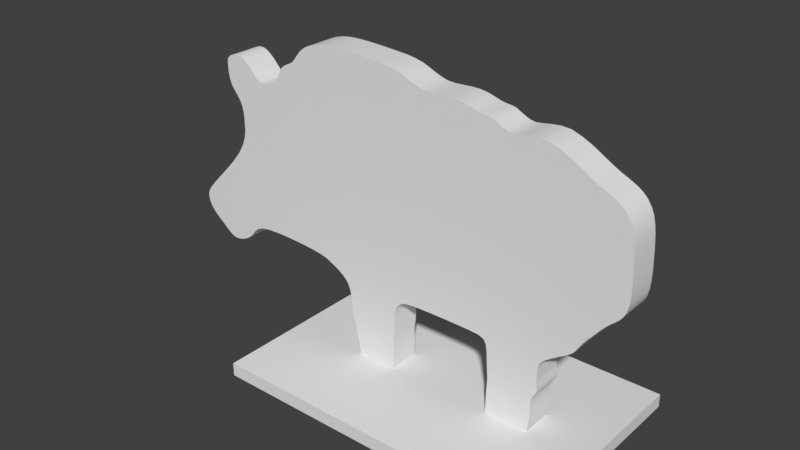 # Source: TinAnimalBoar.blend  (saved by Blender 2.78.0; exported with 4.5.12 LTS)
import bpy
from mathutils import Matrix  # noqa: F401  (used for matrix-valued properties, if any)

bpy.ops.wm.read_factory_settings(use_empty=True)
scene = bpy.context.scene
scene.name = 'Scene'

# ---- collections
col_collection_1 = bpy.data.collections.new('Collection 1'); scene.collection.children.link(col_collection_1)

# ---- world
world_world = bpy.data.worlds.new('World'); scene.world = world_world
world_world.color = (0.05088, 0.05088, 0.05088)
world_world.use_sun_shadow = False
world_world.sun_shadow_jitter_overblur = 0.0
world_world.cycles.sampling_method = 'MANUAL'

# ---- meshes
me_plane_011 = bpy.data.meshes.new('Plane.011')
me_plane_011.from_pydata([(-0.8036, -0.4778, 1.49e-06), (-0.8036, -0.4778, 0.06119), (-0.8036, 0.4856, 1.49e-06), (-0.8036, 0.4856, 0.06119), (0.7037, -0.4778, 1.49e-06), (0.7037, -0.4778, 0.06119), (0.7037, 0.4856, 1.49e-06), (0.7037, 0.4856, 0.06119), (0.3248, -0.07095, 1.281), (0.3594, -0.07095, 1.287), (0.3979, -0.07095, 1.291), (0.3979, 0.07084, 1.291), (0.3594, 0.07084, 1.287), (0.3248, 0.07084, 1.281), (0.4853, -0.07095, 1.272), (0.5313, -0.07095, 1.25), (0.5752, -0.07095, 1.224), (0.5752, 0.07084, 1.224), (0.5313, 0.07084, 1.25), (0.4853, 0.07084, 1.272), (0.6467, -0.07095, 1.184), (0.6733, -0.07095, 1.172), (0.696, -0.07095, 1.161), (0.696, 0.07084, 1.161), (0.6733, 0.07084, 1.172), (0.6467, 0.07084, 1.184), (0.7361, -0.07095, 1.136), (0.7543, -0.07095, 1.118), (0.7701, -0.07095, 1.095), (0.7701, 0.07084, 1.095), (0.7543, 0.07084, 1.118), (0.7361, 0.07084, 1.136), (0.8023, -0.07095, 0.8649), (0.8021, -0.07095, 0.8233), (0.7994, -0.07095, 0.7854), (0.7993, 0.07084, 0.952), (0.7963, 0.07084, 0.994), (0.7911, 0.07084, 1.033), (0.7821, -0.07095, 0.7289), (0.7679, -0.07095, 0.71), (0.752, -0.07095, 0.6945), (0.752, 0.07084, 0.6945), (0.7679, 0.07084, 0.71), (0.7821, 0.07084, 0.7289), (0.7209, -0.07095, 0.6652), (0.7069, -0.07095, 0.6495), (0.6934, -0.07095, 0.6334), (0.6934, 0.07084, 0.6334), (0.7069, 0.07084, 0.6495), (0.7209, 0.07084, 0.6652), (0.6666, -0.07095, 0.6008), (0.6534, -0.07095, 0.5848), (0.6413, -0.07095, 0.5694), (0.6413, 0.07084, 0.5694), (0.6534, 0.07084, 0.5848), (0.6666, 0.07084, 0.6008), (0.6226, -0.07095, 0.5413), (0.6156, -0.07095, 0.5289), (0.6087, -0.07095, 0.5174), (0.6087, 0.07084, 0.5174), (0.6156, 0.07084, 0.5289), (0.6226, 0.07084, 0.5413), (0.5912, -0.07095, 0.4971), (0.5796, -0.07095, 0.4878), (0.5661, -0.07095, 0.4783), (0.5661, 0.07084, 0.4783), (0.5796, 0.07084, 0.4878), (0.5912, 0.07084, 0.4971), (0.5338, -0.07095, 0.457), (0.5163, -0.07095, 0.4455), (0.4999, -0.07095, 0.4342), (0.4999, 0.07084, 0.4342), (0.5163, 0.07084, 0.4455), (0.5338, 0.07084, 0.457), (0.4756, -0.07095, 0.4149), (0.4685, -0.07095, 0.407), (0.4638, -0.07095, 0.3992), (0.4638, 0.07084, 0.3992), (0.4685, 0.07084, 0.407), (0.4756, 0.07084, 0.4149), (0.456, -0.07095, 0.3833), (0.4547, -0.07095, 0.3725), (0.4538, -0.07095, 0.3597), (0.4538, 0.07084, 0.3597), (0.4547, 0.07084, 0.3725), (0.456, 0.07084, 0.3833), (0.4521, -0.07095, 0.3245), (0.4513, -0.07095, 0.3049), (0.4568, -0.07095, 0.282), (0.4568, 0.07084, 0.282), (0.4513, 0.07084, 0.3049), (0.4521, 0.07084, 0.3245), (0.4496, -0.07095, 0.2484), (0.439, -0.07095, 0.2361), (0.4341, -0.07095, 0.2208), (0.4341, 0.07084, 0.2208), (0.439, 0.07084, 0.2361), (0.4496, 0.07084, 0.2484), (0.4314, -0.07095, 0.1969), (0.431, -0.07095, 0.1857), (0.4309, -0.07095, 0.1728), (0.4309, 0.07084, 0.1728), (0.431, 0.07084, 0.1857), (0.4314, 0.07084, 0.1969), (0.4311, -0.07095, 0.1366), (0.4287, -0.07095, 0.1091), (0.4232, -0.07095, 0.06602), (0.4232, 0.07084, 0.06602), (0.4287, 0.07084, 0.1091), (0.4311, 0.07084, 0.1366), (0.3703, -0.07095, 0.04196), (0.3334, -0.07095, 0.04483), (0.2854, -0.07095, 0.04443), (0.2854, 0.07084, 0.04443), (0.3334, 0.07084, 0.04483), (0.3703, 0.07084, 0.04196), (0.2259, -0.07095, 0.1597), (0.2288, -0.07095, 0.2255), (0.2237, -0.07095, 0.2911), (0.2237, 0.07084, 0.2911), (0.2288, 0.07084, 0.2255), (0.2259, 0.07084, 0.1597), (0.2144, -0.07095, 0.3814), (0.2019, -0.07095, 0.4005), (0.1781, -0.07095, 0.4088), (0.1781, 0.07084, 0.4088), (0.2019, 0.07084, 0.4005), (0.2144, 0.07084, 0.3814), (0.07955, -0.07095, 0.4127), (0.0102, -0.07095, 0.4132), (-0.0592, -0.07095, 0.4128), (-0.0592, 0.07084, 0.4128), (0.0102, 0.07084, 0.4132), (0.07955, 0.07084, 0.4127), (-0.1583, -0.07095, 0.4094), (-0.1828, -0.07095, 0.4065), (-0.197, -0.07095, 0.4028), (-0.197, 0.07084, 0.4028), (-0.1828, 0.07084, 0.4065), (-0.1583, 0.07084, 0.4094), (-0.2136, -0.07095, 0.3936), (-0.2207, -0.07095, 0.3879), (-0.2271, -0.07095, 0.3812), (-0.2271, 0.07084, 0.3812), (-0.2207, 0.07084, 0.3879), (-0.2136, 0.07084, 0.3936), (-0.2374, -0.07095, 0.3646), (-0.2412, -0.07095, 0.3509), (-0.2442, -0.07095, 0.3289), (-0.2442, 0.07084, 0.3289), (-0.2412, 0.07084, 0.3509), (-0.2374, 0.07084, 0.3646), (-0.2476, -0.07095, 0.2454), (-0.2548, -0.07095, 0.1889), (-0.2503, -0.07095, 0.1336), (-0.2503, 0.07084, 0.1336), (-0.2548, 0.07084, 0.1889), (-0.2476, 0.07084, 0.2454), (-0.3131, -0.07095, 0.05424), (-0.352, -0.07095, 0.04962), (-0.3908, -0.07095, 0.05213), (-0.3908, 0.07084, 0.05213), (-0.352, 0.07084, 0.04962), (-0.3131, 0.07084, 0.05424), (-0.4358, -0.07095, 0.05127), (-0.4436, -0.07095, 0.1184), (-0.4544, -0.07095, 0.148), (-0.4544, 0.07084, 0.148), (-0.4436, 0.07084, 0.1184), (-0.4358, 0.07084, 0.05127), (-0.4615, -0.07095, 0.1934), (-0.4653, -0.07095, 0.2084), (-0.4693, -0.07095, 0.223), (-0.4693, 0.07084, 0.223), (-0.4653, 0.07084, 0.2084), (-0.4615, 0.07084, 0.1934), (-0.4762, -0.07095, 0.2645), (-0.4791, -0.07095, 0.2921), (-0.4826, -0.07095, 0.3205), (-0.4826, 0.07084, 0.3205), (-0.4791, 0.07084, 0.2921), (-0.4762, 0.07084, 0.2645), (-0.4939, -0.07095, 0.3683), (-0.5024, -0.07095, 0.3858), (-0.513, -0.07095, 0.4003), (-0.513, 0.07084, 0.4003), (-0.5024, 0.07084, 0.3858), (-0.4939, 0.07084, 0.3683), (-0.5413, -0.07095, 0.4237), (-0.5583, -0.07095, 0.4338), (-0.5759, -0.07095, 0.4429), (-0.5759, 0.07084, 0.4429), (-0.5583, 0.07084, 0.4338), (-0.5413, 0.07084, 0.4237), (-0.6096, -0.07095, 0.4593), (-0.6298, -0.07095, 0.4666), (-0.6591, -0.07095, 0.4732), (-0.6591, 0.07084, 0.4732), (-0.6298, 0.07084, 0.4666), (-0.6096, 0.07084, 0.4593), (-0.765, -0.07095, 0.4843), (-0.837, -0.07095, 0.4877), (-0.9086, -0.07095, 0.4884), (-0.9086, 0.07084, 0.4884), (-0.837, 0.07084, 0.4877), (-0.765, 0.07084, 0.4843), (-1.012, -0.07095, 0.4784), (-1.038, -0.07095, 0.468), (-1.055, -0.07095, 0.4556), (-1.055, 0.07084, 0.4556), (-1.038, 0.07084, 0.468), (-1.012, 0.07084, 0.4784), (-1.076, -0.07095, 0.43), (-1.086, -0.07095, 0.4182), (-1.099, -0.07095, 0.4069), (-1.099, 0.07084, 0.4069), (-1.086, 0.07084, 0.4182), (-1.076, 0.07084, 0.43), (-1.133, -0.07095, 0.3865), (-1.154, -0.07095, 0.3786), (-1.176, -0.07095, 0.3739), (-1.176, 0.07084, 0.3739), (-1.154, 0.07084, 0.3786), (-1.133, 0.07084, 0.3865), (-1.215, -0.07095, 0.3792), (-1.232, -0.07095, 0.3889), (-1.248, -0.07095, 0.4014), (-1.248, 0.07084, 0.4014), (-1.232, 0.07084, 0.3889), (-1.215, 0.07084, 0.3792), (-1.282, -0.07095, 0.429), (-1.3, -0.07095, 0.4429), (-1.317, -0.07095, 0.457), (-1.317, 0.07084, 0.457), (-1.3, 0.07084, 0.4429), (-1.282, 0.07084, 0.429), (-1.344, -0.07095, 0.4868), (-1.352, -0.07095, 0.5023), (-1.357, -0.07095, 0.5175), (-1.357, 0.07084, 0.5175), (-1.352, 0.07084, 0.5023), (-1.344, 0.07084, 0.4868), (-1.36, -0.07095, 0.5458), (-1.354, -0.07095, 0.5619), (-1.34, -0.07095, 0.5838), (-1.34, 0.07084, 0.5838), (-1.354, 0.07084, 0.5619), (-1.36, 0.07084, 0.5458), (-1.27, -0.07095, 0.6588), (-1.22, -0.07095, 0.7103), (-1.17, -0.07095, 0.7642), (-1.17, 0.07084, 0.7642), (-1.22, 0.07084, 0.7103), (-1.27, 0.07084, 0.6588), (-1.103, -0.07095, 0.859), (-1.089, -0.07095, 0.8963), (-1.083, -0.07095, 0.9288), (-1.083, 0.07084, 0.9288), (-1.089, 0.07084, 0.8963), (-1.103, 0.07084, 0.859), (-1.083, -0.07095, 0.9855), (-1.085, -0.07095, 1.011), (-1.09, -0.07095, 1.034), (-1.09, 0.07084, 1.034), (-1.085, 0.07084, 1.011), (-1.083, 0.07084, 0.9855), (-1.109, -0.07095, 1.073), (-1.123, -0.07095, 1.09), (-1.137, -0.07095, 1.108), (-1.137, 0.07084, 1.108), (-1.123, 0.07084, 1.09), (-1.109, 0.07084, 1.073), (-1.156, -0.07095, 1.148), (-1.161, -0.07095, 1.171), (-1.163, -0.07095, 1.193), (-1.163, 0.07084, 1.193), (-1.161, 0.07084, 1.171), (-1.156, 0.07084, 1.148), (-1.145, -0.07095, 1.253), (-1.136, -0.07095, 1.257), (-1.126, -0.07095, 1.261), (-1.157, 0.07084, 1.242), (-1.161, 0.07084, 1.235), (-1.163, 0.07084, 1.226), (-1.104, -0.07095, 1.265), (-1.091, -0.07095, 1.264), (-1.079, -0.07095, 1.261), (-1.079, 0.07084, 1.261), (-1.091, 0.07084, 1.264), (-1.104, 0.07084, 1.265), (-1.004, -0.07095, 1.199), (-0.9939, -0.07095, 1.188), (-0.9833, -0.07095, 1.18), (-1.026, 0.07084, 1.223), (-1.039, 0.07084, 1.235), (-1.052, 0.07084, 1.246), (-0.958, -0.07095, 1.17), (-0.9432, -0.07095, 1.17), (-0.9279, -0.07095, 1.172), (-0.9279, 0.07084, 1.172), (-0.9432, 0.07084, 1.17), (-0.958, 0.07084, 1.17), (-0.8987, -0.07095, 1.186), (-0.886, -0.07095, 1.195), (-0.8749, -0.07095, 1.207), (-0.8749, 0.07084, 1.207), (-0.886, 0.07084, 1.195), (-0.8987, 0.07084, 1.186), (-0.8592, -0.07095, 1.23), (-0.8539, -0.07095, 1.241), (-0.8488, -0.07095, 1.252), (-0.8488, 0.07084, 1.252), (-0.8539, 0.07084, 1.241), (-0.8592, 0.07084, 1.23), (-0.8351, -0.07095, 1.269), (-0.826, -0.07095, 1.276), (-0.8163, -0.07095, 1.282), (-0.8163, 0.07084, 1.282), (-0.826, 0.07084, 1.276), (-0.8351, 0.07084, 1.269), (-0.7974, -0.07095, 1.291), (-0.7886, -0.07095, 1.296), (-0.78, -0.07095, 1.301), (-0.78, 0.07084, 1.301), (-0.7886, 0.07084, 1.296), (-0.7974, 0.07084, 1.291), (-0.7628, -0.07095, 1.319), (-0.7537, -0.07095, 1.331), (-0.7438, -0.07095, 1.343), (-0.7438, 0.07084, 1.343), (-0.7537, 0.07084, 1.331), (-0.7628, 0.07084, 1.319), (-0.7199, -0.07095, 1.367), (-0.7053, -0.07095, 1.378), (-0.6885, -0.07095, 1.387), (-0.6885, 0.07084, 1.387), (-0.7053, 0.07084, 1.378), (-0.7199, 0.07084, 1.367), (-0.6475, -0.07095, 1.401), (-0.6222, -0.07095, 1.407), (-0.5927, -0.07095, 1.411), (-0.5927, 0.07084, 1.411), (-0.6222, 0.07084, 1.407), (-0.6475, 0.07084, 1.401), (-0.518, -0.07095, 1.413), (-0.474, -0.07095, 1.412), (-0.4281, -0.07095, 1.41), (-0.4281, 0.07084, 1.41), (-0.474, 0.07084, 1.412), (-0.518, 0.07084, 1.413), (-0.3383, -0.07095, 1.404), (-0.2968, -0.07095, 1.401), (-0.2584, -0.07095, 1.395), (-0.2584, 0.07084, 1.395), (-0.2968, 0.07084, 1.401), (-0.3383, 0.07084, 1.404), (-0.1925, -0.07095, 1.375), (-0.1634, -0.07095, 1.362), (-0.1343, -0.07095, 1.351), (-0.1343, 0.07084, 1.351), (-0.1634, 0.07084, 1.362), (-0.1925, 0.07084, 1.375), (-0.06689, -0.07095, 1.34), (-0.02897, -0.07095, 1.342), (0.008646, -0.07095, 1.344), (0.008646, 0.07084, 1.344), (-0.02897, 0.07084, 1.342), (-0.06689, 0.07084, 1.34), (0.07357, -0.07095, 1.34), (0.09934, -0.07095, 1.334), (0.1218, -0.07095, 1.327), (0.1218, 0.07084, 1.327), (0.09934, 0.07084, 1.334), (0.07357, 0.07084, 1.34), (0.1598, -0.07095, 1.318), (0.1769, -0.07095, 1.316), (0.1935, -0.07095, 1.314), (0.1935, 0.07084, 1.314), (0.1769, 0.07084, 1.316), (0.1598, 0.07084, 1.318), (0.2689, -0.07095, 1.281), (0.247, -0.07095, 1.29), (0.2278, -0.07095, 1.3), (0.2689, 0.07084, 1.281), (0.247, 0.07084, 1.29), (0.2278, 0.07084, 1.3), (-1.163, -0.07095, 1.226), (-1.161, -0.07095, 1.235), (-1.157, -0.07095, 1.242), (-1.126, 0.07084, 1.261), (-1.136, 0.07084, 1.257), (-1.145, 0.07084, 1.253), (-1.052, -0.07095, 1.246), (-1.039, -0.07095, 1.235), (-1.026, -0.07095, 1.223), (-0.9833, 0.07084, 1.18), (-0.9939, 0.07084, 1.188), (-1.004, 0.07084, 1.199), (0.7911, -0.07095, 1.033), (0.7963, -0.07095, 0.994), (0.7993, -0.07095, 0.952), (0.7994, 0.07084, 0.7854), (0.8021, 0.07084, 0.8233), (0.8023, 0.07084, 0.8649), (0.2946, -0.07095, 1.277), (0.44, -0.07095, 1.288), (0.2946, 0.07084, 1.277), (0.44, 0.07084, 1.288), (0.6146, -0.07095, 1.201), (0.6146, 0.07084, 1.201), (0.7164, -0.07095, 1.15), (0.7164, 0.07084, 1.15), (0.7826, -0.07095, 1.067), (0.7826, 0.07084, 1.067), (0.7931, -0.07095, 0.7534), (0.7931, 0.07084, 0.7534), (0.7358, -0.07095, 0.6803), (0.7358, 0.07084, 0.6803), (0.6801, -0.07095, 0.6171), (0.6801, 0.07084, 0.6171), (0.6309, -0.07095, 0.5548), (0.6309, 0.07084, 0.5548), (0.6009, -0.07095, 0.5069), (0.6009, 0.07084, 0.5069), (0.5508, -0.07095, 0.4682), (0.5508, 0.07084, 0.4682), (0.4858, -0.07095, 0.4238), (0.4858, 0.07084, 0.4238), (0.4597, -0.07095, 0.3937), (0.4597, 0.07084, 0.3937), (0.4532, -0.07095, 0.3445), (0.4532, 0.07084, 0.3445), (0.4563, -0.07095, 0.2634), (0.4563, 0.07084, 0.2634), (0.4323, -0.07095, 0.208), (0.4323, 0.07084, 0.208), (0.431, -0.07095, 0.1567), (0.431, 0.07084, 0.1567), (0.4112, -0.07095, 0.0474), (0.4112, 0.07084, 0.0474), (0.2239, -0.07095, 0.04516), (0.2239, 0.07084, 0.04516), (0.2202, -0.07095, 0.3465), (0.2202, 0.07084, 0.3465), (0.1389, -0.07095, 0.4113), (0.1389, 0.07084, 0.4113), (-0.1187, -0.07095, 0.4116), (-0.1187, 0.07084, 0.4116), (-0.2056, -0.07095, 0.3985), (-0.2056, 0.07084, 0.3985), (-0.2327, -0.07095, 0.3736), (-0.2327, 0.07084, 0.3736), (-0.2463, -0.07095, 0.2949), (-0.2463, 0.07084, 0.2949), (-0.2541, -0.07095, 0.05148), (-0.2541, 0.07084, 0.05148), (-0.4164, -0.07095, 0.05127), (-0.4164, 0.07084, 0.05127), (-0.4585, -0.07095, 0.1745), (-0.4585, 0.07084, 0.1745), (-0.4731, -0.07095, 0.2405), (-0.4731, 0.07084, 0.2405), (-0.4873, -0.07095, 0.3468), (-0.4873, 0.07084, 0.3468), (-0.526, -0.07095, 0.4126), (-0.526, 0.07084, 0.4126), (-0.5933, -0.07095, 0.4514), (-0.5933, 0.07084, 0.4514), (-0.7025, -0.07095, 0.4791), (-0.7025, 0.07084, 0.4791), (-0.9701, -0.07095, 0.4857), (-0.9701, 0.07084, 0.4857), (-1.066, -0.07095, 0.4425), (-1.066, 0.07084, 0.4425), (-1.114, -0.07095, 0.3964), (-1.114, 0.07084, 0.3964), (-1.197, -0.07095, 0.3737), (-1.197, 0.07084, 0.3737), (-1.264, -0.07095, 0.4152), (-1.264, 0.07084, 0.4152), (-1.332, -0.07095, 0.4716), (-1.332, 0.07084, 0.4716), (-1.36, -0.07095, 0.5322), (-1.36, 0.07084, 0.5322), (-1.313, -0.07095, 0.6149), (-1.313, 0.07084, 0.6149), (-1.129, -0.07095, 0.8155), (-1.129, 0.07084, 0.8155), (-1.083, -0.07095, 0.958), (-1.083, 0.07084, 0.958), (-1.098, -0.07095, 1.055), (-1.098, 0.07084, 1.055), (-1.149, -0.07095, 1.126), (-1.149, 0.07084, 1.126), (-1.163, -0.07095, 1.212), (-1.163, 0.07084, 1.212), (-1.115, -0.07095, 1.264), (-1.115, 0.07084, 1.264), (-1.066, -0.07095, 1.255), (-1.066, 0.07084, 1.255), (-0.9716, -0.07095, 1.173), (-0.9716, 0.07084, 1.173), (-0.9128, -0.07095, 1.177), (-0.9128, 0.07084, 1.177), (-0.8659, -0.07095, 1.219), (-0.8659, 0.07084, 1.219), (-0.8429, -0.07095, 1.261), (-0.8429, 0.07084, 1.261), (-0.8066, -0.07095, 1.287), (-0.8066, 0.07084, 1.287), (-0.7715, -0.07095, 1.309), (-0.7715, 0.07084, 1.309), (-0.7326, -0.07095, 1.356), (-0.7326, 0.07084, 1.356), (-0.6694, -0.07095, 1.395), (-0.6694, 0.07084, 1.395), (-0.5582, -0.07095, 1.413), (-0.5582, 0.07084, 1.413), (-0.3822, -0.07095, 1.407), (-0.3822, 0.07084, 1.407), (-0.2234, -0.07095, 1.387), (-0.2234, 0.07084, 1.387), (-0.1028, -0.07095, 1.342), (-0.1028, 0.07084, 1.342), (0.04361, -0.07095, 1.344), (0.04361, 0.07084, 1.344), (0.1417, -0.07095, 1.321), (0.1417, 0.07084, 1.321), (0.2103, -0.07095, 1.309), (0.2103, 0.07084, 1.309), (-1.152, -0.07095, 1.247), (-1.152, 0.07084, 1.247), (-1.015, -0.07095, 1.211), (-1.015, 0.07084, 1.211), (0.8009, -0.07095, 0.9085), (0.8009, 0.07084, 0.9085)], [], [(1, 3, 2, 0), (3, 7, 6, 2), (7, 5, 4, 6), (5, 1, 0, 4), (0, 2, 6, 4), (5, 7, 3, 1), (8, 13, 406, 404), (10, 11, 12, 9), (405, 407, 11, 10), (15, 18, 19, 14), (14, 19, 407, 405), (16, 17, 18, 15), (408, 409, 17, 16), (21, 24, 25, 20), (20, 25, 409, 408), (22, 23, 24, 21), (410, 411, 23, 22), (27, 30, 31, 26), (26, 31, 411, 410), (28, 29, 30, 27), (412, 413, 29, 28), (33, 402, 403, 32), (32, 403, 535, 534), (34, 401, 402, 33), (414, 415, 401, 34), (39, 42, 43, 38), (38, 43, 415, 414), (40, 41, 42, 39), (416, 417, 41, 40), (45, 48, 49, 44), (44, 49, 417, 416), (46, 47, 48, 45), (418, 419, 47, 46), (51, 54, 55, 50), (50, 55, 419, 418), (52, 53, 54, 51), (420, 421, 53, 52), (57, 60, 61, 56), (56, 61, 421, 420), (58, 59, 60, 57), (422, 423, 59, 58), (63, 66, 67, 62), (62, 67, 423, 422), (64, 65, 66, 63), (424, 425, 65, 64), (69, 72, 73, 68), (68, 73, 425, 424), (70, 71, 72, 69), (426, 427, 71, 70), (75, 78, 79, 74), (74, 79, 427, 426), (76, 77, 78, 75), (428, 429, 77, 76), (81, 84, 85, 80), (80, 85, 429, 428), (82, 83, 84, 81), (430, 431, 83, 82), (87, 90, 91, 86), (86, 91, 431, 430), (88, 89, 90, 87), (432, 433, 89, 88), (93, 96, 97, 92), (92, 97, 433, 432), (94, 95, 96, 93), (434, 435, 95, 94), (99, 102, 103, 98), (98, 103, 435, 434), (100, 101, 102, 99), (436, 437, 101, 100), (105, 108, 109, 104), (104, 109, 437, 436), (106, 107, 108, 105), (438, 439, 107, 106), (111, 114, 115, 110), (110, 115, 439, 438), (112, 113, 114, 111), (440, 441, 113, 112), (117, 120, 121, 116), (116, 121, 441, 440), (118, 119, 120, 117), (442, 443, 119, 118), (123, 126, 127, 122), (122, 127, 443, 442), (124, 125, 126, 123), (444, 445, 125, 124), (129, 132, 133, 128), (128, 133, 445, 444), (130, 131, 132, 129), (446, 447, 131, 130), (135, 138, 139, 134), (134, 139, 447, 446), (136, 137, 138, 135), (448, 449, 137, 136), (141, 144, 145, 140), (140, 145, 449, 448), (142, 143, 144, 141), (450, 451, 143, 142), (147, 150, 151, 146), (146, 151, 451, 450), (148, 149, 150, 147), (452, 453, 149, 148), (153, 156, 157, 152), (152, 157, 453, 452), (154, 155, 156, 153), (454, 455, 155, 154), (159, 162, 163, 158), (158, 163, 455, 454), (160, 161, 162, 159), (456, 457, 161, 160), (165, 168, 169, 164), (164, 169, 457, 456), (166, 167, 168, 165), (458, 459, 167, 166), (171, 174, 175, 170), (170, 175, 459, 458), (172, 173, 174, 171), (460, 461, 173, 172), (177, 180, 181, 176), (176, 181, 461, 460), (178, 179, 180, 177), (462, 463, 179, 178), (183, 186, 187, 182), (182, 187, 463, 462), (184, 185, 186, 183), (464, 465, 185, 184), (189, 192, 193, 188), (188, 193, 465, 464), (190, 191, 192, 189), (466, 467, 191, 190), (195, 198, 199, 194), (194, 199, 467, 466), (196, 197, 198, 195), (468, 469, 197, 196), (201, 204, 205, 200), (200, 205, 469, 468), (202, 203, 204, 201), (470, 471, 203, 202), (207, 210, 211, 206), (206, 211, 471, 470), (208, 209, 210, 207), (472, 473, 209, 208), (213, 216, 217, 212), (212, 217, 473, 472), (214, 215, 216, 213), (474, 475, 215, 214), (219, 222, 223, 218), (218, 223, 475, 474), (220, 221, 222, 219), (476, 477, 221, 220), (225, 228, 229, 224), (224, 229, 477, 476), (226, 227, 228, 225), (478, 479, 227, 226), (231, 234, 235, 230), (230, 235, 479, 478), (232, 233, 234, 231), (480, 481, 233, 232), (237, 240, 241, 236), (236, 241, 481, 480), (238, 239, 240, 237), (482, 483, 239, 238), (243, 246, 247, 242), (242, 247, 483, 482), (244, 245, 246, 243), (484, 485, 245, 244), (249, 252, 253, 248), (248, 253, 485, 484), (250, 251, 252, 249), (486, 487, 251, 250), (255, 258, 259, 254), (254, 259, 487, 486), (256, 257, 258, 255), (488, 489, 257, 256), (261, 264, 265, 260), (260, 265, 489, 488), (262, 263, 264, 261), (490, 491, 263, 262), (267, 270, 271, 266), (266, 271, 491, 490), (268, 269, 270, 267), (492, 493, 269, 268), (273, 276, 277, 272), (272, 277, 493, 492), (274, 275, 276, 273), (494, 495, 275, 274), (279, 390, 391, 278), (278, 391, 531, 530), (280, 389, 390, 279), (496, 497, 389, 280), (285, 288, 289, 284), (284, 289, 497, 496), (286, 287, 288, 285), (498, 499, 287, 286), (291, 396, 397, 290), (290, 397, 533, 532), (292, 395, 396, 291), (500, 501, 395, 292), (297, 300, 301, 296), (296, 301, 501, 500), (298, 299, 300, 297), (502, 503, 299, 298), (303, 306, 307, 302), (302, 307, 503, 502), (304, 305, 306, 303), (504, 505, 305, 304), (309, 312, 313, 308), (308, 313, 505, 504), (310, 311, 312, 309), (506, 507, 311, 310), (315, 318, 319, 314), (314, 319, 507, 506), (316, 317, 318, 315), (508, 509, 317, 316), (321, 324, 325, 320), (320, 325, 509, 508), (322, 323, 324, 321), (510, 511, 323, 322), (327, 330, 331, 326), (326, 331, 511, 510), (328, 329, 330, 327), (512, 513, 329, 328), (333, 336, 337, 332), (332, 337, 513, 512), (334, 335, 336, 333), (514, 515, 335, 334), (339, 342, 343, 338), (338, 343, 515, 514), (340, 341, 342, 339), (516, 517, 341, 340), (345, 348, 349, 344), (344, 349, 517, 516), (346, 347, 348, 345), (518, 519, 347, 346), (351, 354, 355, 350), (350, 355, 519, 518), (352, 353, 354, 351), (520, 521, 353, 352), (357, 360, 361, 356), (356, 361, 521, 520), (358, 359, 360, 357), (522, 523, 359, 358), (363, 366, 367, 362), (362, 367, 523, 522), (364, 365, 366, 363), (524, 525, 365, 364), (369, 372, 373, 368), (368, 373, 525, 524), (370, 371, 372, 369), (526, 527, 371, 370), (375, 378, 379, 374), (374, 379, 527, 526), (376, 377, 378, 375), (528, 529, 377, 376), (381, 384, 385, 382), (382, 385, 529, 528), (380, 383, 384, 381), (406, 383, 380, 404), (387, 282, 283, 386), (386, 283, 495, 494), (388, 281, 282, 387), (530, 531, 281, 388), (393, 294, 295, 392), (392, 295, 499, 498), (394, 293, 294, 393), (532, 533, 293, 394), (399, 36, 37, 398), (398, 37, 413, 412), (400, 35, 36, 399), (9, 12, 13, 8), (534, 535, 35, 400), (404, 380, 381, 382, 528, 376, 375, 374, 526, 370, 369, 368, 524, 364, 363, 362, 522, 358, 357, 356, 520, 352, 351, 350, 518, 346, 345, 344, 516, 340, 339, 338, 514, 334, 333, 332, 512, 328, 327, 326, 510, 322, 321, 320, 508, 316, 315, 314, 506, 310, 309, 308, 504, 304, 303, 302, 502, 298, 297, 296, 500, 292, 291, 290, 532, 394, 393, 392, 498, 286, 285, 284, 496, 280, 279, 278, 530, 388, 387, 386, 494, 274, 273, 272, 492, 268, 267, 266, 490, 262, 261, 260, 488, 256, 255, 254, 486, 250, 249, 248, 484, 244, 243, 242, 482, 238, 237, 236, 480, 232, 231, 230, 478, 226, 225, 224, 476, 220, 219, 218, 474, 214, 213, 212, 472, 208, 207, 206, 470, 202, 201, 200, 468, 196, 195, 194, 466, 190, 189, 188, 464, 184, 183, 182, 462, 178, 177, 176, 460, 172, 171, 170, 458, 166, 165, 164, 456, 160, 159, 158, 454, 154, 153, 152, 452, 148, 147, 146, 450, 142, 141, 140, 448, 136, 135, 134, 446, 130, 129, 128, 444, 124, 123, 122, 442, 118, 117, 116, 440, 112, 111, 110, 438, 106, 105, 104, 436, 100, 99, 98, 434, 94, 93, 92, 432, 88, 87, 86, 430, 82, 81, 80, 428, 76, 75, 74, 426, 70, 69, 68, 424, 64, 63, 62, 422, 58, 57, 56, 420, 52, 51, 50, 418, 46, 45, 44, 416, 40, 39, 38, 414, 34, 33, 32, 534, 400, 399, 398, 412, 28, 27, 26, 410, 22, 21, 20, 408, 16, 15, 14, 405, 10, 9, 8), (407, 19, 18, 17, 409, 25, 24, 23, 411, 31, 30, 29, 413, 37, 36, 35, 535, 403, 402, 401, 415, 43, 42, 41, 417, 49, 48, 47, 419, 55, 54, 53, 421, 61, 60, 59, 423, 67, 66, 65, 425, 73, 72, 71, 427, 79, 78, 77, 429, 85, 84, 83, 431, 91, 90, 89, 433, 97, 96, 95, 435, 103, 102, 101, 437, 109, 108, 107, 439, 115, 114, 113, 441, 121, 120, 119, 443, 127, 126, 125, 445, 133, 132, 131, 447, 139, 138, 137, 449, 145, 144, 143, 451, 151, 150, 149, 453, 157, 156, 155, 455, 163, 162, 161, 457, 169, 168, 167, 459, 175, 174, 173, 461, 181, 180, 179, 463, 187, 186, 185, 465, 193, 192, 191, 467, 199, 198, 197, 469, 205, 204, 203, 471, 211, 210, 209, 473, 217, 216, 215, 475, 223, 222, 221, 477, 229, 228, 227, 479, 235, 234, 233, 481, 241, 240, 239, 483, 247, 246, 245, 485, 253, 252, 251, 487, 259, 258, 257, 489, 265, 264, 263, 491, 271, 270, 269, 493, 277, 276, 275, 495, 283, 282, 281, 531, 391, 390, 389, 497, 289, 288, 287, 499, 295, 294, 293, 533, 397, 396, 395, 501, 301, 300, 299, 503, 307, 306, 305, 505, 313, 312, 311, 507, 319, 318, 317, 509, 325, 324, 323, 511, 331, 330, 329, 513, 337, 336, 335, 515, 343, 342, 341, 517, 349, 348, 347, 519, 355, 354, 353, 521, 361, 360, 359, 523, 367, 366, 365, 525, 373, 372, 371, 527, 379, 378, 377, 529, 385, 384, 383, 406, 13, 12, 11)])
me_plane_011.polygons.foreach_set('use_smooth', [True] * 272)
me_plane_011.use_remesh_preserve_volume = False
me_plane_011.use_remesh_preserve_attributes = False
me_plane_011.use_mirror_vertex_groups = False
me_plane_011.update()

# ---- objects
ob_tinanimalboar = bpy.data.objects.new('TinAnimalBoar', me_plane_011)

# ---- transforms, parenting, visibility, modifiers, constraints
ob_tinanimalboar.location = (0.0, 0.0, 0.0)
ob_tinanimalboar.lineart.crease_threshold = 0.0
_m = ob_tinanimalboar.modifiers.new('EdgeSplit', 'EDGE_SPLIT')

# ---- collection membership
col_collection_1.objects.link(ob_tinanimalboar)

# ---- scene / render settings (as saved in the file)
scene.frame_start = 1; scene.frame_end = 250; scene.frame_set(1)
scene.render.engine = 'BLENDER_EEVEE_NEXT'
scene.render.resolution_percentage = 50
scene.render.dither_intensity = 0.0
scene.cycles.use_denoising = False
scene.cycles.samples = 128
scene.cycles.sampling_pattern = 'TABULATED_SOBOL'
scene.cycles.light_sampling_threshold = 0.0
scene.cycles.use_adaptive_sampling = False
scene.cycles.use_light_tree = False
scene.cycles.blur_glossy = 0.0
scene.cycles.sample_clamp_indirect = 0.0
scene.view_settings.view_transform = 'Standard'
bpy.context.view_layer.update()

# ---- added for rendering (the .blend has no active camera and no usable light): camera, sun
cam_auto = bpy.data.cameras.new('AutoCamera')
cam_auto.lens = 50.0
cam_auto.sensor_width = 36.0
cam_auto.clip_end = 1000.0
ob_auto_camera = bpy.data.objects.new('AutoCamera', cam_auto)
scene.collection.objects.link(ob_auto_camera)
ob_auto_camera.location = (2.27182, -3.05693, 2.74707)
ob_auto_camera.rotation_euler = (1.09748, -7.21219e-08, 0.694738)
scene.camera = ob_auto_camera
light_auto_sun = bpy.data.lights.new('AutoSun', 'SUN')
light_auto_sun.energy = 3.0
light_auto_sun.angle = 0.0523599
ob_auto_sun = bpy.data.objects.new('AutoSun', light_auto_sun)
scene.collection.objects.link(ob_auto_sun)
ob_auto_sun.rotation_euler = (0.872665, 0.174533, 0.523599)
bpy.context.view_layer.update()
